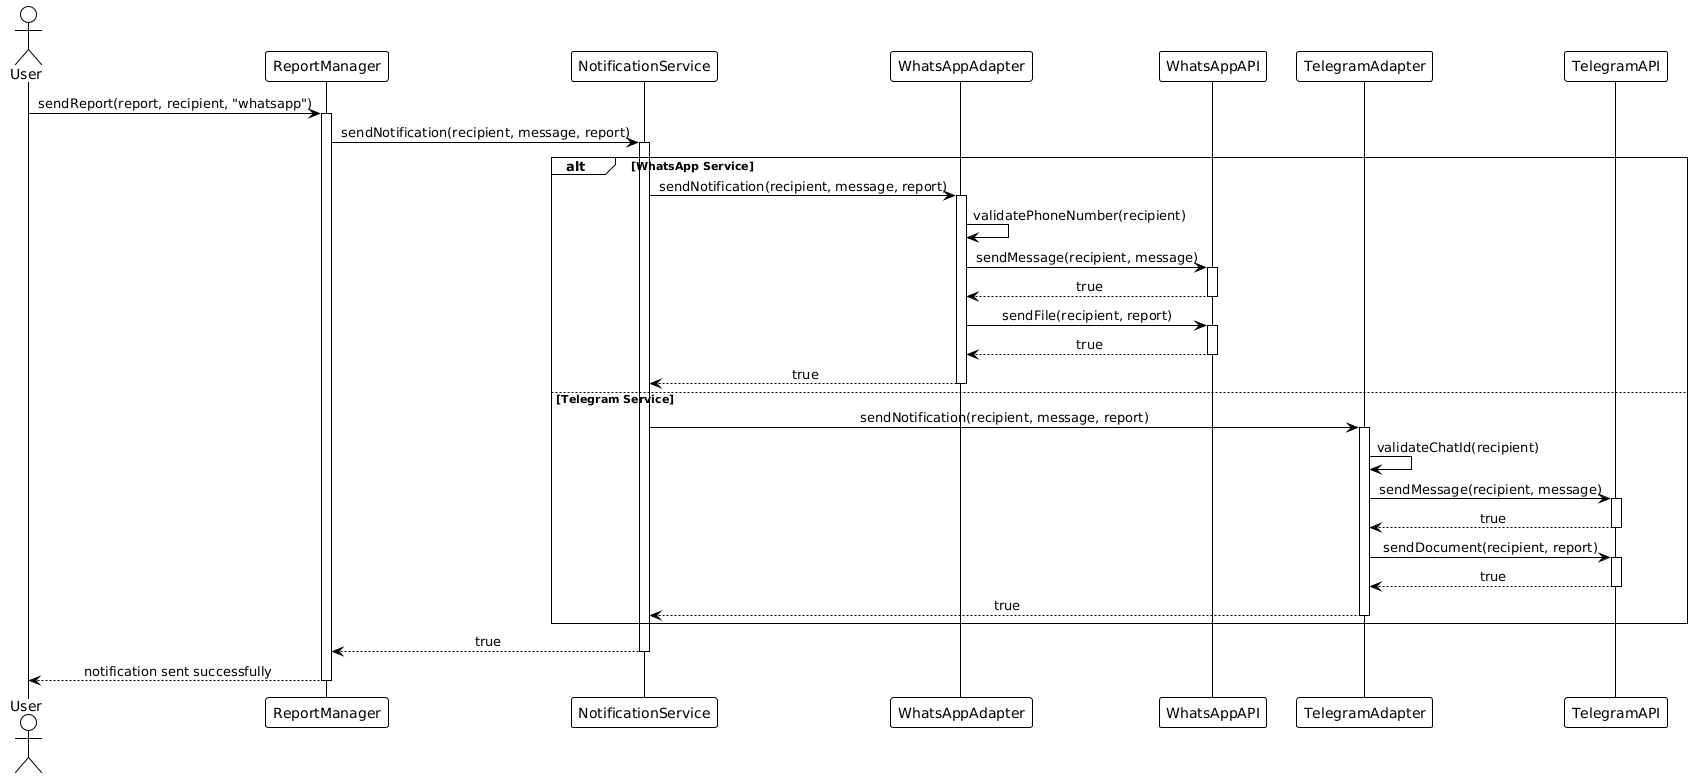

The diagram above was rendered by PlantUML. Its source (embedded in the PNG):
@startuml
!theme plain
skinparam sequenceMessageAlign center

actor User
participant "ReportManager" as RM
participant "NotificationService" as NS
participant "WhatsAppAdapter" as WA
participant "WhatsAppAPI" as WAPI
participant "TelegramAdapter" as TA
participant "TelegramAPI" as TAPI

User -> RM: sendReport(report, recipient, "whatsapp")
activate RM

RM -> NS: sendNotification(recipient, message, report)
activate NS

alt WhatsApp Service
    NS -> WA: sendNotification(recipient, message, report)
    activate WA
    WA -> WA: validatePhoneNumber(recipient)
    WA -> WAPI: sendMessage(recipient, message)
    activate WAPI
    WAPI --> WA: true
    deactivate WAPI
    WA -> WAPI: sendFile(recipient, report)
    activate WAPI
    WAPI --> WA: true
    deactivate WAPI
    WA --> NS: true
    deactivate WA
else Telegram Service
    NS -> TA: sendNotification(recipient, message, report)
    activate TA
    TA -> TA: validateChatId(recipient)
    TA -> TAPI: sendMessage(recipient, message)
    activate TAPI
    TAPI --> TA: true
    deactivate TAPI
    TA -> TAPI: sendDocument(recipient, report)
    activate TAPI
    TAPI --> TA: true
    deactivate TAPI
    TA --> NS: true
    deactivate TA
end

NS --> RM: true
deactivate NS

RM --> User: notification sent successfully
deactivate RM
@enduml